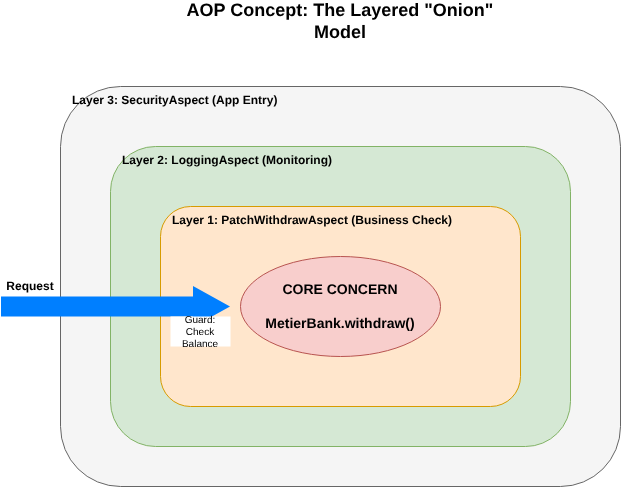

The diagram above was exported from draw.io. Its source (the exported page's mxGraphModel, read from the mxfile embedded in the PNG):
<mxGraphModel dx="470" dy="679" grid="1" gridSize="10" guides="1" tooltips="1" connect="1" arrows="1" fold="1" page="1" pageScale="1" pageWidth="827" pageHeight="1169" math="0" shadow="0">
  <root>
    <mxCell id="0" />
    <mxCell id="1" parent="0" />
    <mxCell id="title" value="AOP Concept: The Layered &quot;Onion&quot; Model" style="text;html=1;strokeColor=none;fillColor=none;align=center;verticalAlign=middle;whiteSpace=wrap;rounded=0;fontStyle=1;fontSize=18;" parent="1" vertex="1">
      <mxGeometry x="240" y="20" width="360" height="30" as="geometry" />
    </mxCell>
    <mxCell id="layer_sec" value="Layer 3: SecurityAspect (App Entry)" style="rounded=1;whiteSpace=wrap;html=1;fillColor=#f5f5f5;strokeColor=#666666;verticalAlign=top;align=left;spacingLeft=10;fontStyle=1;" parent="1" vertex="1">
      <mxGeometry x="140" y="100" width="560" height="400" as="geometry" />
    </mxCell>
    <mxCell id="layer_log" value="Layer 2: LoggingAspect (Monitoring)" style="rounded=1;whiteSpace=wrap;html=1;fillColor=#d5e8d4;strokeColor=#82b366;verticalAlign=top;align=left;spacingLeft=10;fontStyle=1;" parent="1" vertex="1">
      <mxGeometry x="190" y="160" width="460" height="300" as="geometry" />
    </mxCell>
    <mxCell id="layer_patch" value="Layer 1: PatchWithdrawAspect (Business Check)" style="rounded=1;whiteSpace=wrap;html=1;fillColor=#ffe6cc;strokeColor=#d79b00;verticalAlign=top;align=left;spacingLeft=10;fontStyle=1;" parent="1" vertex="1">
      <mxGeometry x="240" y="220" width="360" height="200" as="geometry" />
    </mxCell>
    <mxCell id="core" value="CORE CONCERN&#10;&#10;MetierBank.withdraw()" style="ellipse;whiteSpace=wrap;html=1;fillColor=#f8cecc;strokeColor=#b85450;fontStyle=1;fontSize=14;" parent="1" vertex="1">
      <mxGeometry x="320" y="270" width="200" height="100" as="geometry" />
    </mxCell>
    <mxCell id="flow_arrow" value="" style="shape=flexArrow;endArrow=classic;html=1;rounded=0;fillColor=#007FFF;strokeColor=none;width=20;endSize=12;" parent="1" edge="1">
      <mxGeometry width="50" height="50" relative="1" as="geometry">
        <mxPoint x="80" y="320" as="sourcePoint" />
        <mxPoint x="310" y="320" as="targetPoint" />
      </mxGeometry>
    </mxCell>
    <mxCell id="lbl_request" value="Request" style="text;html=1;strokeColor=none;fillColor=none;align=center;verticalAlign=middle;whiteSpace=wrap;rounded=0;fontStyle=1;" parent="1" vertex="1">
      <mxGeometry x="80" y="290" width="60" height="20" as="geometry" />
    </mxCell>
    <mxCell id="guard" value="Guard: Check Balance" style="text;html=1;strokeColor=none;fillColor=#FFF;align=center;verticalAlign=middle;whiteSpace=wrap;rounded=0;dashed=1;fontSize=10;" parent="1" vertex="1">
      <mxGeometry x="250" y="330" width="60" height="30" as="geometry" />
    </mxCell>
  </root>
</mxGraphModel>